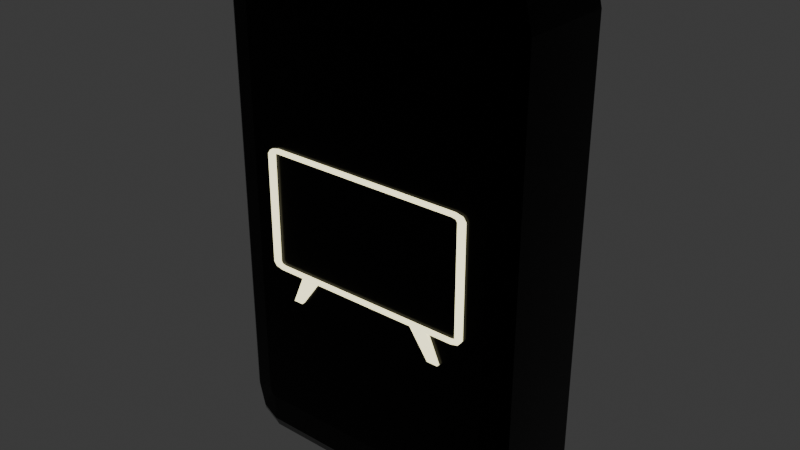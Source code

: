# Source: button_tv.blend  (saved by Blender 4.2.66; exported with 4.5.12 LTS)
import bpy
from mathutils import Matrix  # noqa: F401  (used for matrix-valued properties, if any)

bpy.ops.wm.read_factory_settings(use_empty=True)
scene = bpy.context.scene
scene.name = 'Scene'

# ---- collections
col_collection = bpy.data.collections.new('Collection'); scene.collection.children.link(col_collection)

# ---- materials (node trees are filled in below, after node groups)
mat_box = bpy.data.materials.new('Box')
mat_box.alpha_threshold = 0.0
mat_box.roughness = 0.5
mat_box.line_color = (0.0, 0.0, 0.0, 1.0)
mat_button = bpy.data.materials.new('Button')

# ---- material node trees
mat_box.use_nodes = True; mat_box.node_tree.nodes.clear()
_N = mat_box.node_tree.nodes; _L = mat_box.node_tree.links
n0 = _N.new('ShaderNodeOutputMaterial'); n0.name = 'Material Output'; n0.location = (300, 300)
n1 = _N.new('ShaderNodeBsdfPrincipled'); n1.name = 'Principled BSDF'; n1.location = (10, 300)
n1.inputs[0].default_value = (0.0, 0.0, 0.0, 1.0)
n1.inputs[1].default_value = 0.7473
n1.inputs[2].default_value = 0.2088
n1.inputs[3].default_value = 1.45
_L.new(n1.outputs[0], n0.inputs[0])
n0.is_active_output = True
mat_button.use_nodes = True; mat_button.node_tree.nodes.clear()
_N = mat_button.node_tree.nodes; _L = mat_button.node_tree.links
n0 = _N.new('ShaderNodeBsdfPrincipled'); n0.name = 'Принципиальный BSDF'; n0.location = (10, 300)
n0.inputs[0].default_value = (0.4702, 0.3994, 0.1995, 1.0)
n0.inputs[2].default_value = 0.0
n0.inputs[27].default_value = (1.0, 0.9453, 0.5713, 1.0)
n0.inputs[28].default_value = 2.0
n1 = _N.new('ShaderNodeOutputMaterial'); n1.name = 'Вывод материала'; n1.location = (300, 300)
_L.new(n0.outputs[0], n1.inputs[0])
n1.is_active_output = True

# ---- world
world_world = bpy.data.worlds.new('World'); scene.world = world_world
world_world.use_nodes = True; world_world.node_tree.nodes.clear()
_N = world_world.node_tree.nodes; _L = world_world.node_tree.links
n0 = _N.new('ShaderNodeOutputWorld'); n0.name = 'World Output'; n0.location = (300, 300)
n1 = _N.new('ShaderNodeBackground'); n1.name = 'Background'; n1.location = (10, 300)
n1.inputs[0].default_value = (0.05088, 0.05088, 0.05088, 1.0)
_L.new(n1.outputs[0], n0.inputs[0])
n0.is_active_output = True
world_world.color = (0.05088, 0.05088, 0.05088)
world_world.sun_shadow_jitter_overblur = 0.0

# ---- meshes
me_x = bpy.data.meshes.new('Куб')
me_x.from_pydata([(-0.8312, 1.0, -1.0), (-1.0, 1.0, -0.8312), (-0.9505, 1.0, -0.9505), (-1.0, 1.0, 0.8312), (-0.8312, 1.0, 1.0), (-0.9505, 1.0, 0.9505), (1.0, 1.0, -0.8312), (0.8312, 1.0, -1.0), (0.9505, 1.0, -0.9505), (0.8312, 1.0, 1.0), (1.0, 1.0, 0.8312), (0.9505, 1.0, 0.9505), (-0.834, -1.0, -0.7981), (-1.0, -0.834, -0.8312), (-0.9514, -0.9514, -0.8215), (-0.7981, -1.0, -0.834), (-0.8312, -0.834, -1.0), (-0.8215, -0.9514, -0.9514), (-0.8235, -1.0, -0.8235), (-0.9505, -0.834, -0.9505), (-0.9133, -0.9514, -0.9133), (-0.7981, -1.0, 0.834), (-0.8312, -0.834, 1.0), (-0.8215, -0.9514, 0.9514), (-0.834, -1.0, 0.7981), (-1.0, -0.834, 0.8312), (-0.9514, -0.9514, 0.8215), (-0.8235, -1.0, 0.8235), (-0.9505, -0.834, 0.9505), (-0.9133, -0.9514, 0.9133), (0.7981, -1.0, -0.834), (0.8312, -0.834, -1.0), (0.8215, -0.9514, -0.9514), (0.834, -1.0, -0.7981), (1.0, -0.834, -0.8312), (0.9514, -0.9514, -0.8215), (0.8235, -1.0, -0.8235), (0.9505, -0.834, -0.9505), (0.9133, -0.9514, -0.9133), (0.834, -1.0, 0.7981), (1.0, -0.834, 0.8312), (0.9514, -0.9514, 0.8215), (0.7981, -1.0, 0.834), (0.8312, -0.834, 1.0), (0.8215, -0.9514, 0.9514), (0.8235, -1.0, 0.8235), (0.9505, -0.834, 0.9505), (0.9133, -0.9514, 0.9133)], [], [(0, 7, 31, 16), (11, 46, 40, 10), (28, 5, 3, 25), (30, 36, 33, 39, 45, 42, 21, 27, 24, 12, 18, 15), (0, 2, 1, 3, 5, 4, 9, 11, 10, 6, 8, 7), (22, 4, 5, 28), (13, 25, 3, 1), (9, 4, 22, 43), (31, 7, 8, 37), (37, 8, 6, 34), (6, 10, 40, 34), (9, 43, 46, 11), (0, 16, 19, 2), (15, 18, 20, 17), (17, 20, 19, 16), (18, 12, 14, 20), (20, 14, 13, 19), (27, 21, 23, 29), (29, 23, 22, 28), (24, 27, 29, 26), (26, 29, 28, 25), (36, 30, 32, 38), (38, 32, 31, 37), (33, 36, 38, 35), (35, 38, 37, 34), (42, 45, 47, 44), (44, 47, 46, 43), (45, 39, 41, 47), (47, 41, 40, 46), (30, 15, 17, 32), (32, 17, 16, 31), (12, 24, 26, 14), (14, 26, 25, 13), (34, 40, 41, 35), (35, 41, 39, 33), (43, 22, 23, 44), (44, 23, 21, 42), (2, 19, 13, 1)])
_uv = me_x.uv_layers.new(name='UVКарта')
_uv.uv.foreach_set('vector', [0.1461, 0.5, 0.3539, 0.5, 0.3539, 0.7292, 0.1461, 0.7292, 0.625, 0.5, 0.625, 0.7292, 0.6039, 0.7292, 0.6039, 0.5, 0.625, 0.02076, 0.625, 0.25, 0.6039, 0.25, 0.6039, 0.02076, 0.3958, 0.7752, 0.3971, 0.7721, 0.4002, 0.7708, 0.5998, 0.7708, 0.6029, 0.7721, 0.6042, 0.7752, 0.6042, 0.9748, 0.6029, 0.9779, 0.5998, 0.9792, 0.4002, 0.9792, 0.3971, 0.9779, 0.3958, 0.9748, 0.375, 0.2711, 0.3812, 0.2562, 0.3961, 0.25, 0.6039, 0.25, 0.6188, 0.2562, 0.625, 0.2711, 0.625, 0.4789, 0.6188, 0.4938, 0.6039, 0.5, 0.3961, 0.5, 0.3812, 0.4938, 0.375, 0.4789, 0.8539, 0.7292, 0.8539, 0.5, 0.875, 0.5, 0.875, 0.7292, 0.3961, 0.02076, 0.6039, 0.02076, 0.6039, 0.25, 0.3961, 0.25, 0.6461, 0.5, 0.8539, 0.5, 0.8539, 0.7292, 0.6461, 0.7292, 0.3539, 0.7292, 0.3539, 0.5, 0.375, 0.5, 0.375, 0.7292, 0.375, 0.7292, 0.375, 0.5, 0.3961, 0.5, 0.3961, 0.7292, 0.3961, 0.5, 0.6039, 0.5, 0.6039, 0.7292, 0.3961, 0.7292, 0.6461, 0.5, 0.6461, 0.7292, 0.625, 0.7292, 0.625, 0.5, 0.1461, 0.5, 0.1461, 0.7292, 0.125, 0.7292, 0.125, 0.5, 0.3958, 0.9748, 0.3971, 0.9779, 0.3802, 0.9915, 0.3755, 0.98, 0.1445, 0.75, 0.1283, 0.75, 0.125, 0.7292, 0.1461, 0.7292, 0.3971, 0.9779, 0.4002, 0.9792, 0.395, 0.9995, 0.3835, 0.9948, 0.3783, 0.0, 0.3945, 0.0, 0.3961, 0.02076, 0.375, 0.02076, 0.6029, 0.9779, 0.6042, 0.9748, 0.6245, 0.98, 0.6198, 0.9915, 0.8717, 0.75, 0.8555, 0.75, 0.8539, 0.7292, 0.875, 0.7292, 0.5998, 0.9792, 0.6029, 0.9779, 0.6165, 0.9948, 0.605, 0.9995, 0.6055, 0.0, 0.6217, 0.0, 0.625, 0.02076, 0.6039, 0.02076, 0.3971, 0.7721, 0.3958, 0.7752, 0.3755, 0.77, 0.3802, 0.7585, 0.3717, 0.75, 0.3555, 0.75, 0.3539, 0.7292, 0.375, 0.7292, 0.4002, 0.7708, 0.3971, 0.7721, 0.3835, 0.7552, 0.395, 0.7505, 0.3945, 0.75, 0.3783, 0.75, 0.375, 0.7292, 0.3961, 0.7292, 0.6042, 0.7752, 0.6029, 0.7721, 0.6198, 0.7585, 0.6245, 0.77, 0.6445, 0.75, 0.6283, 0.75, 0.625, 0.7292, 0.6461, 0.7292, 0.6029, 0.7721, 0.5998, 0.7708, 0.605, 0.7505, 0.6165, 0.7552, 0.6217, 0.75, 0.6055, 0.75, 0.6039, 0.7292, 0.625, 0.7292, 0.3958, 0.7752, 0.3958, 0.9748, 0.375, 0.9777, 0.375, 0.7723, 0.3527, 0.75, 0.1473, 0.75, 0.1461, 0.7292, 0.3539, 0.7292, 0.4002, 0.9792, 0.5998, 0.9792, 0.6027, 1.0, 0.3973, 1.0, 0.3973, 0.0, 0.6027, 0.0, 0.6039, 0.02076, 0.3961, 0.02076, 0.3961, 0.7292, 0.6039, 0.7292, 0.6027, 0.75, 0.3973, 0.75, 0.3973, 0.75, 0.6027, 0.75, 0.5998, 0.7708, 0.4002, 0.7708, 0.6461, 0.7292, 0.8539, 0.7292, 0.8527, 0.75, 0.6473, 0.75, 0.625, 0.7723, 0.625, 0.9777, 0.6042, 0.9748, 0.6042, 0.7752, 0.375, 0.25, 0.375, 0.02076, 0.3961, 0.02076, 0.3961, 0.25])
me_x.materials.append(mat_box)
me_x.update()
me_003 = bpy.data.meshes.new('Плоскость.003')
me_003.from_pydata([(-0.6852, -1.461, 1.49e-08), (-0.7748, -1.461, 1.49e-08), (0.6798, -1.461, 0.2378), (0.6798, -1.461, 1.49e-08), (0.5, -1.0, 0.0), (0.5, -0.9397, 0.2378), (-0.5, -1.0, 0.0), (-0.5, -0.9397, 0.2378), (0.6667, -1.0, 0.0), (0.6667, -0.9397, 0.2378), (0.7802, -1.461, 0.2378), (0.7802, -1.461, 1.49e-08), (-0.6852, -1.461, 0.2378), (-0.6667, -1.0, 0.0), (-0.7748, -1.461, 0.2378), (-0.6667, -0.9397, 0.2378), (-0.9041, -1.0, 0.0), (-1.0, -0.9041, 0.0), (-0.9719, -0.9719, 0.0), (1.0, -0.9041, 0.0), (0.9041, -1.0, 0.0), (0.9719, -0.9719, 0.0), (-1.0, 0.9041, 0.0), (-0.9041, 1.0, 0.0), (-0.9719, 0.9719, 0.0), (0.9041, 1.0, 0.0), (1.0, 0.9041, 0.0), (0.9719, 0.9719, 0.0), (-0.8921, 0.9397, 0.2378), (-0.9397, 0.8921, 0.2378), (-0.9258, 0.9258, 0.2378), (-0.9397, -0.8921, 0.2378), (-0.8921, -0.9397, 0.2378), (-0.9258, -0.9258, 0.2378), (0.8921, -0.9397, 0.2378), (0.9397, -0.8921, 0.2378), (0.9258, -0.9258, 0.2378), (0.9397, 0.8921, 0.2378), (0.8921, 0.9397, 0.2378), (0.9258, 0.9258, 0.2378), (-0.5, -1.0, 0.2378), (0.5, -1.0, 0.2378), (-0.6667, -1.0, 0.2378), (0.6667, -1.0, 0.2378), (-0.9041, -1.0, 0.2378), (-0.9719, -0.9719, 0.2378), (-1.0, -0.9041, 0.2378), (-0.9719, 0.9719, 0.2378), (-0.9041, 1.0, 0.2378), (-1.0, 0.9041, 0.2378), (0.9719, 0.9719, 0.2378), (1.0, 0.9041, 0.2378), (0.9041, 1.0, 0.2378), (1.0, -0.9041, 0.2378), (0.9719, -0.9719, 0.2378), (0.9041, -1.0, 0.2378), (-0.5, -0.9397, 0.1098), (0.5, -0.9397, 0.1098), (-0.6667, -0.9397, 0.1098), (0.6667, -0.9397, 0.1098), (-0.8921, -0.9397, 0.1098), (-0.9258, -0.9258, 0.1098), (-0.9397, -0.8921, 0.1098), (-0.9258, 0.9258, 0.1098), (-0.8921, 0.9397, 0.1098), (-0.9397, 0.8921, 0.1098), (0.9258, 0.9258, 0.1098), (0.9397, 0.8921, 0.1098), (0.8921, 0.9397, 0.1098), (0.9397, -0.8921, 0.1098), (0.9258, -0.9258, 0.1098), (0.8921, -0.9397, 0.1098)], [], [(19, 26, 51, 53), (16, 13, 42, 44), (6, 4, 41, 40), (8, 20, 55, 43), (41, 4, 3, 2), (4, 8, 11, 3), (43, 41, 2, 10), (3, 11, 10, 2), (1, 0, 12, 14), (40, 42, 14, 12), (25, 23, 48, 52), (8, 43, 10, 11), (22, 17, 46, 49), (42, 13, 1, 14), (35, 37, 67, 69), (13, 6, 0, 1), (6, 40, 12, 0), (16, 44, 45, 18), (18, 45, 46, 17), (48, 23, 24, 47), (47, 24, 22, 49), (51, 26, 27, 50), (50, 27, 25, 52), (19, 53, 54, 21), (21, 54, 55, 20), (25, 27, 26, 19, 21, 20, 8, 4, 6, 13, 16, 18, 17, 22, 24, 23), (5, 7, 40, 41), (7, 15, 42, 40), (9, 5, 41, 43), (32, 33, 45, 44), (33, 31, 46, 45), (30, 28, 48, 47), (29, 30, 47, 49), (39, 37, 51, 50), (38, 39, 50, 52), (35, 36, 54, 53), (36, 34, 55, 54), (31, 29, 49, 46), (15, 32, 44, 42), (37, 35, 53, 51), (34, 9, 43, 55), (28, 38, 52, 48), (57, 59, 71, 70, 69, 67, 66, 68, 64, 63, 65, 62, 61, 60, 58, 56), (30, 29, 65, 63), (9, 34, 71, 59), (37, 39, 66, 67), (7, 5, 57, 56), (38, 28, 64, 68), (39, 38, 68, 66), (15, 7, 56, 58), (36, 35, 69, 70), (5, 9, 59, 57), (34, 36, 70, 71), (33, 32, 60, 61), (29, 31, 62, 65), (31, 33, 61, 62), (32, 15, 58, 60), (28, 30, 63, 64)])
_uv = me_003.uv_layers.new(name='UVКарта')
_uv.uv.foreach_set('vector', [1.0, 0.04795, 1.0, 0.9521, 1.0, 0.9521, 1.0, 0.04795, 0.04795, 0.0, 0.1667, 0.0, 0.1667, 0.0, 0.04795, 0.0, 0.25, 0.0, 0.75, 0.0, 0.75, 0.0, 0.25, 0.0, 0.8333, 0.0, 0.9521, 0.0, 0.9521, 0.0, 0.8333, 0.0, 0.75, 0.0, 0.75, 0.0, 0.75, 0.0, 0.75, 0.0, 0.75, 0.0, 0.8333, 0.0, 0.8333, 0.0, 0.75, 0.0, 0.8333, 0.0, 0.75, 0.0, 0.75, 0.0, 0.8333, 0.0, 0.75, 0.0, 0.8333, 0.0, 0.8333, 0.0, 0.75, 0.0, 0.1667, 0.0, 0.25, 0.0, 0.25, 0.0, 0.1667, 0.0, 0.25, 0.0, 0.1667, 0.0, 0.1667, 0.0, 0.25, 0.0, 0.9521, 1.0, 0.04795, 1.0, 0.04795, 1.0, 0.9521, 1.0, 0.8333, 0.0, 0.8333, 0.0, 0.8333, 0.0, 0.8333, 0.0, 0.0, 0.9521, 0.0, 0.04795, 0.0, 0.04795, 0.0, 0.9521, 0.1667, 0.0, 0.1667, 0.0, 0.1667, 0.0, 0.1667, 0.0, 0.9718, 0.05195, 0.9718, 0.948, 0.9718, 0.948, 0.9718, 0.05195, 0.1667, 0.0, 0.25, 0.0, 0.25, 0.0, 0.1667, 0.0, 0.25, 0.0, 0.25, 0.0, 0.25, 0.0, 0.25, 0.0, 0.04795, 0.0, 0.04795, 0.0, 0.004681, 0.004681, 0.004681, 0.004681, 0.004681, 0.004681, 0.004681, 0.004681, 0.0, 0.04795, 0.0, 0.04795, 0.04795, 1.0, 0.04795, 1.0, 0.004681, 0.9953, 0.004681, 0.9953, 0.004681, 0.9953, 0.004681, 0.9953, 0.0, 0.9521, 0.0, 0.9521, 1.0, 0.9521, 1.0, 0.9521, 0.9953, 0.9953, 0.9953, 0.9953, 0.9953, 0.9953, 0.9953, 0.9953, 0.9521, 1.0, 0.9521, 1.0, 1.0, 0.04795, 1.0, 0.04795, 0.9953, 0.004681, 0.9953, 0.004681, 0.9953, 0.004681, 0.9953, 0.004681, 0.9521, 0.0, 0.9521, 0.0, 0.9521, 1.0, 0.9953, 0.9953, 1.0, 0.9521, 1.0, 0.04795, 0.9953, 0.004681, 0.9521, 0.0, 0.8333, 0.0, 0.75, 0.0, 0.25, 0.0, 0.1667, 0.0, 0.04795, 0.0, 0.004681, 0.004681, 0.0, 0.04795, 0.0, 0.9521, 0.004681, 0.9953, 0.04795, 1.0, 0.7501, 0.0301, 0.2499, 0.0301, 0.25, 0.0, 0.75, 0.0, 0.2499, 0.0301, 0.1665, 0.03001, 0.1667, 0.0, 0.25, 0.0, 0.8335, 0.03001, 0.7501, 0.0301, 0.75, 0.0, 0.8333, 0.0, 0.05195, 0.02817, 0.03396, 0.03396, 0.004681, 0.004681, 0.04795, 0.0, 0.03396, 0.03396, 0.02817, 0.05195, 0.0, 0.04795, 0.004681, 0.004681, 0.03396, 0.966, 0.05195, 0.9718, 0.04795, 1.0, 0.004681, 0.9953, 0.02817, 0.948, 0.03396, 0.966, 0.004681, 0.9953, 0.0, 0.9521, 0.966, 0.966, 0.9718, 0.948, 1.0, 0.9521, 0.9953, 0.9953, 0.948, 0.9718, 0.966, 0.966, 0.9953, 0.9953, 0.9521, 1.0, 0.9718, 0.05195, 0.966, 0.03396, 0.9953, 0.004681, 1.0, 0.04795, 0.966, 0.03396, 0.948, 0.02817, 0.9521, 0.0, 0.9953, 0.004681, 0.02817, 0.05195, 0.02817, 0.948, 0.0, 0.9521, 0.0, 0.04795, 0.1665, 0.03001, 0.05195, 0.02817, 0.04795, 0.0, 0.1667, 0.0, 0.9718, 0.948, 0.9718, 0.05195, 1.0, 0.04795, 1.0, 0.9521, 0.948, 0.02817, 0.8335, 0.03001, 0.8333, 0.0, 0.9521, 0.0, 0.05195, 0.9718, 0.948, 0.9718, 0.9521, 1.0, 0.04795, 1.0, 0.7501, 0.0301, 0.8335, 0.03001, 0.948, 0.02817, 0.966, 0.03396, 0.9718, 0.05195, 0.9718, 0.948, 0.966, 0.966, 0.948, 0.9718, 0.05195, 0.9718, 0.03396, 0.966, 0.02817, 0.948, 0.02817, 0.05195, 0.03396, 0.03396, 0.05195, 0.02817, 0.1665, 0.03001, 0.2499, 0.0301, 0.03396, 0.966, 0.02817, 0.948, 0.02817, 0.948, 0.03396, 0.966, 0.8335, 0.03001, 0.948, 0.02817, 0.948, 0.02817, 0.8335, 0.03001, 0.9718, 0.948, 0.966, 0.966, 0.966, 0.966, 0.9718, 0.948, 0.2499, 0.0301, 0.7501, 0.0301, 0.7501, 0.0301, 0.2499, 0.0301, 0.948, 0.9718, 0.05195, 0.9718, 0.05195, 0.9718, 0.948, 0.9718, 0.966, 0.966, 0.948, 0.9718, 0.948, 0.9718, 0.966, 0.966, 0.1665, 0.03001, 0.2499, 0.0301, 0.2499, 0.0301, 0.1665, 0.03001, 0.966, 0.03396, 0.9718, 0.05195, 0.9718, 0.05195, 0.966, 0.03396, 0.7501, 0.0301, 0.8335, 0.03001, 0.8335, 0.03001, 0.7501, 0.0301, 0.948, 0.02817, 0.966, 0.03396, 0.966, 0.03396, 0.948, 0.02817, 0.03396, 0.03396, 0.05195, 0.02817, 0.05195, 0.02817, 0.03396, 0.03396, 0.02817, 0.948, 0.02817, 0.05195, 0.02817, 0.05195, 0.02817, 0.948, 0.02817, 0.05195, 0.03396, 0.03396, 0.03396, 0.03396, 0.02817, 0.05195, 0.05195, 0.02817, 0.1665, 0.03001, 0.1665, 0.03001, 0.05195, 0.02817, 0.05195, 0.9718, 0.03396, 0.966, 0.03396, 0.966, 0.05195, 0.9718])
me_003.materials.append(mat_button)
me_003.update()

# ---- objects
ob_x = bpy.data.objects.new('Куб', me_x)
ob_x_1 = bpy.data.objects.new('Плоскость', me_003)

# ---- transforms, parenting, visibility, modifiers, constraints
ob_x.location = (0.0, 0.0, 0.0)
ob_x.scale = (0.5998, 0.2003, 1.0)
ob_x_1.location = (0.001076, -0.1126, 0.009828)
ob_x_1.rotation_euler = (1.571, 0.0, 0.0)
ob_x_1.scale = (0.4228, 0.236, 0.4228)

# ---- collection membership
col_collection.objects.link(ob_x)
col_collection.objects.link(ob_x_1)

# ---- scene / render settings (as saved in the file)
scene.frame_start = 1; scene.frame_end = 250; scene.frame_set(12)
scene.render.engine = 'BLENDER_EEVEE_NEXT'
bpy.context.view_layer.update()

# ---- added for rendering (the .blend has no active camera): camera
cam_auto = bpy.data.cameras.new('AutoCamera')
cam_auto.lens = 50.0
cam_auto.sensor_width = 36.0
cam_auto.clip_end = 1000.0
ob_auto_camera = bpy.data.objects.new('AutoCamera', cam_auto)
scene.collection.objects.link(ob_auto_camera)
ob_auto_camera.location = (2.19147, -2.63624, 1.75318)
ob_auto_camera.rotation_euler = (1.09748, -7.21219e-08, 0.694738)
scene.camera = ob_auto_camera
bpy.context.view_layer.update()
